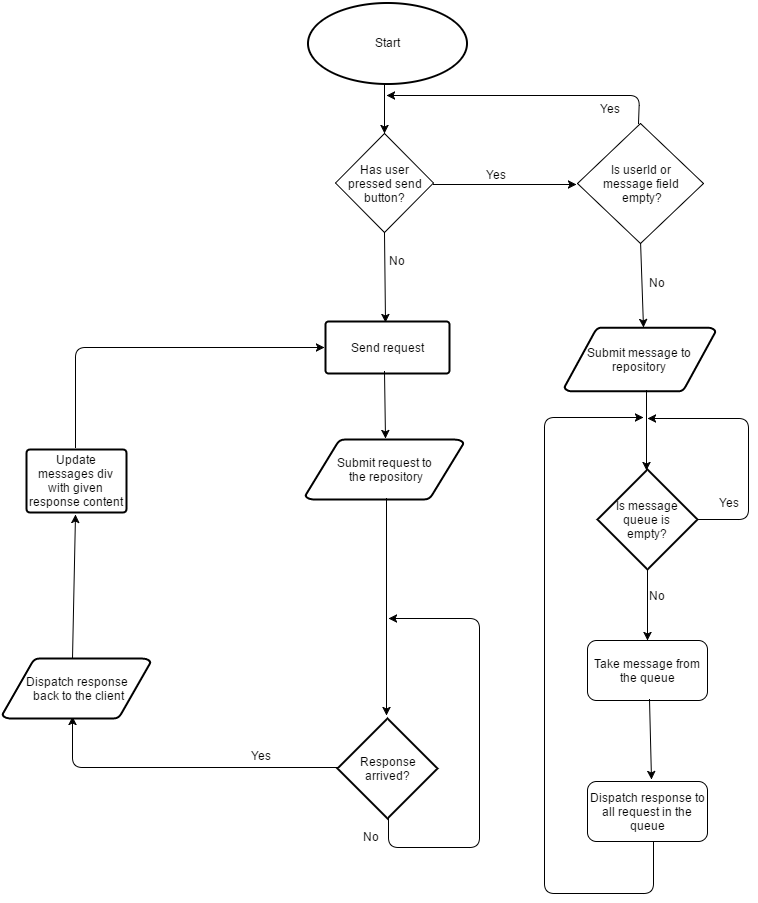

The diagram above was exported from draw.io. Its source (the exported page's mxGraphModel, read from the mxfile embedded in the PNG):
<mxGraphModel dx="1434" dy="1920" grid="0" gridSize="10" guides="1" tooltips="1" connect="0" arrows="1" fold="1" page="0" pageScale="1.5" pageWidth="826" pageHeight="1169" background="none" math="0" shadow="0">
  <root>
    <mxCell id="0" style=";html=1;" />
    <mxCell id="1" style=";html=1;" parent="0" />
    <mxCell id="66" value="Start" style="strokeWidth=2;html=1;shape=mxgraph.flowchart.start_1;whiteSpace=wrap;" vertex="1" parent="1">
      <mxGeometry x="371" y="-845" width="159" height="81" as="geometry" />
    </mxCell>
    <mxCell id="67" value="Send request" style="strokeWidth=2;html=1;shape=mxgraph.flowchart.process;whiteSpace=wrap;" vertex="1" parent="1">
      <mxGeometry x="389" y="-526" width="124" height="52" as="geometry" />
    </mxCell>
    <mxCell id="68" value="Response&lt;div&gt;arrived?&lt;/div&gt;" style="strokeWidth=2;html=1;shape=mxgraph.flowchart.decision;whiteSpace=wrap;" vertex="1" parent="1">
      <mxGeometry x="401" y="-129" width="100" height="100" as="geometry" />
    </mxCell>
    <mxCell id="70" value="" style="endArrow=classic;html=1;exitX=0;exitY=0.49;exitPerimeter=0;entryX=0.473;entryY=0.967;entryPerimeter=0;" edge="1" parent="1" source="68" target="85">
      <mxGeometry width="50" height="50" relative="1" as="geometry">
        <mxPoint x="38" y="-660" as="sourcePoint" />
        <mxPoint x="88" y="-710" as="targetPoint" />
        <Array as="points">
          <mxPoint x="238" y="-80" />
          <mxPoint x="136" y="-80" />
        </Array>
      </mxGeometry>
    </mxCell>
    <mxCell id="71" value="Yes" style="text;html=1;resizable=0;points=[];autosize=1;align=left;verticalAlign=top;spacingTop=-4;" vertex="1" parent="1">
      <mxGeometry x="313" y="-101" width="30" height="14" as="geometry" />
    </mxCell>
    <mxCell id="74" value="" style="endArrow=classic;html=1;exitX=0.507;exitY=0.998;exitPerimeter=0;" edge="1" parent="1" source="68">
      <mxGeometry width="50" height="50" relative="1" as="geometry">
        <mxPoint y="-524" as="sourcePoint" />
        <mxPoint x="452" y="-229" as="targetPoint" />
        <Array as="points">
          <mxPoint x="452" />
          <mxPoint x="543" />
          <mxPoint x="543" y="-229" />
        </Array>
      </mxGeometry>
    </mxCell>
    <mxCell id="75" value="" style="endArrow=classic;html=1;entryX=0.507;entryY=-0.01;entryPerimeter=0;exitX=0.478;exitY=0.954;exitPerimeter=0;" edge="1" parent="1" source="67" target="83">
      <mxGeometry width="50" height="50" relative="1" as="geometry">
        <mxPoint x="449" y="-465" as="sourcePoint" />
        <mxPoint x="452" y="-405" as="targetPoint" />
        <Array as="points" />
      </mxGeometry>
    </mxCell>
    <mxCell id="76" value="No" style="text;html=1;resizable=0;points=[];autosize=1;align=left;verticalAlign=top;spacingTop=-4;" vertex="1" parent="1">
      <mxGeometry x="425" y="-20" width="26" height="14" as="geometry" />
    </mxCell>
    <mxCell id="81" value="" style="endArrow=classic;html=1;exitX=0.47;exitY=0.005;exitPerimeter=0;entryX=0.493;entryY=1.029;entryPerimeter=0;" edge="1" parent="1" source="85" target="86">
      <mxGeometry width="50" height="50" relative="1" as="geometry">
        <mxPoint x="144" y="-193" as="sourcePoint" />
        <mxPoint x="146" y="-361" as="targetPoint" />
      </mxGeometry>
    </mxCell>
    <mxCell id="83" value="Submit request to&lt;div&gt;&amp;nbsp;the repository&lt;/div&gt;" style="strokeWidth=2;html=1;shape=mxgraph.flowchart.data;whiteSpace=wrap;" vertex="1" parent="1">
      <mxGeometry x="369" y="-408" width="158" height="60" as="geometry" />
    </mxCell>
    <mxCell id="85" value="Dispatch response&lt;div&gt;&amp;nbsp;back to the client&lt;/div&gt;" style="strokeWidth=2;html=1;shape=mxgraph.flowchart.data;whiteSpace=wrap;" vertex="1" parent="1">
      <mxGeometry x="66" y="-189" width="148" height="60" as="geometry" />
    </mxCell>
    <mxCell id="86" value="Update messages div with given response content" style="strokeWidth=2;html=1;shape=mxgraph.flowchart.process;whiteSpace=wrap;" vertex="1" parent="1">
      <mxGeometry x="90" y="-398" width="100" height="63" as="geometry" />
    </mxCell>
    <mxCell id="87" value="" style="endArrow=classic;html=1;entryX=-0.006;entryY=0.5;entryPerimeter=0;" edge="1" parent="1" target="67">
      <mxGeometry width="50" height="50" relative="1" as="geometry">
        <mxPoint x="139" y="-400" as="sourcePoint" />
        <mxPoint x="207" y="-468" as="targetPoint" />
        <Array as="points">
          <mxPoint x="139" y="-500" />
        </Array>
      </mxGeometry>
    </mxCell>
    <mxCell id="88" value="" style="endArrow=classic;html=1;entryX=0.52;entryY=0;entryPerimeter=0;exitX=0.501;exitY=0.978;exitPerimeter=0;" edge="1" parent="1" source="95" target="89">
      <mxGeometry width="50" height="50" relative="1" as="geometry">
        <mxPoint x="669" y="-469" as="sourcePoint" />
        <mxPoint x="660" y="-361" as="targetPoint" />
      </mxGeometry>
    </mxCell>
    <mxCell id="89" value="Submit message to repository" style="strokeWidth=2;html=1;shape=mxgraph.flowchart.data;whiteSpace=wrap;" vertex="1" parent="1">
      <mxGeometry x="628" y="-520" width="151" height="64" as="geometry" />
    </mxCell>
    <mxCell id="91" value="Has user&lt;div&gt;&amp;nbsp;pressed send&amp;nbsp;&lt;div&gt;button?&lt;/div&gt;&lt;/div&gt;" style="rhombus;whiteSpace=wrap;html=1;" vertex="1" parent="1">
      <mxGeometry x="399" y="-714" width="98" height="99" as="geometry" />
    </mxCell>
    <mxCell id="92" value="" style="endArrow=classic;html=1;entryX=0.495;entryY=-0.002;entryPerimeter=0;" edge="1" parent="1" target="91">
      <mxGeometry width="50" height="50" relative="1" as="geometry">
        <mxPoint x="448" y="-764" as="sourcePoint" />
        <mxPoint x="-59" y="-909" as="targetPoint" />
      </mxGeometry>
    </mxCell>
    <mxCell id="93" value="" style="endArrow=classic;html=1;exitX=0.495;exitY=1.008;exitPerimeter=0;entryX=0.481;entryY=0.01;entryPerimeter=0;" edge="1" parent="1" source="91" target="67">
      <mxGeometry width="50" height="50" relative="1" as="geometry">
        <mxPoint x="-109" y="-859" as="sourcePoint" />
        <mxPoint x="448" y="-532" as="targetPoint" />
      </mxGeometry>
    </mxCell>
    <mxCell id="94" value="" style="endArrow=classic;html=1;exitX=0.997;exitY=0.512;exitPerimeter=0;" edge="1" parent="1" source="91">
      <mxGeometry width="50" height="50" relative="1" as="geometry">
        <mxPoint x="-109" y="-776" as="sourcePoint" />
        <mxPoint x="640" y="-663" as="targetPoint" />
      </mxGeometry>
    </mxCell>
    <mxCell id="95" value="Is userId or&lt;div&gt;message field&lt;/div&gt;&lt;div&gt;&amp;nbsp;empty?&lt;/div&gt;" style="rhombus;whiteSpace=wrap;html=1;" vertex="1" parent="1">
      <mxGeometry x="641" y="-724" width="126" height="120" as="geometry" />
    </mxCell>
    <mxCell id="97" value="" style="endArrow=classic;html=1;exitX=0.488;exitY=-0.001;exitPerimeter=0;" edge="1" parent="1" source="95">
      <mxGeometry width="50" height="50" relative="1" as="geometry">
        <mxPoint x="693" y="-742" as="sourcePoint" />
        <mxPoint x="450" y="-752" as="targetPoint" />
        <Array as="points">
          <mxPoint x="703" y="-752" />
        </Array>
      </mxGeometry>
    </mxCell>
    <mxCell id="98" value="Yes" style="text;html=1;resizable=0;points=[];autosize=1;align=left;verticalAlign=top;spacingTop=-4;" vertex="1" parent="1">
      <mxGeometry x="548" y="-682" width="30" height="14" as="geometry" />
    </mxCell>
    <mxCell id="99" value="&lt;span style=&quot;color: rgb(0 , 0 , 0) ; font-family: &amp;#34;helvetica&amp;#34; ; font-size: 12px ; font-style: normal ; font-variant: normal ; font-weight: normal ; letter-spacing: normal ; line-height: 14.4px ; text-align: left ; text-indent: 0px ; text-transform: none ; white-space: nowrap ; word-spacing: 0px ; display: inline ; float: none ; background-color: rgb(255 , 255 , 255)&quot;&gt;Yes&lt;/span&gt;" style="text;html=1;" vertex="1" parent="1">
      <mxGeometry x="661.5" y="-751.8333333333333" width="42" height="28" as="geometry" />
    </mxCell>
    <mxCell id="100" value="No" style="text;html=1;resizable=0;points=[];autosize=1;align=left;verticalAlign=top;spacingTop=-4;" vertex="1" parent="1">
      <mxGeometry x="451" y="-596" width="26" height="14" as="geometry" />
    </mxCell>
    <mxCell id="101" value="No" style="text;html=1;resizable=0;points=[];autosize=1;align=left;verticalAlign=top;spacingTop=-4;" vertex="1" parent="1">
      <mxGeometry x="711" y="-574" width="26" height="14" as="geometry" />
    </mxCell>
    <mxCell id="102" value="" style="endArrow=classic;html=1;entryX=0.49;entryY=-0.027;entryPerimeter=0;exitX=0.513;exitY=0.981;exitPerimeter=0;" edge="1" parent="1" source="83" target="68">
      <mxGeometry width="50" height="50" relative="1" as="geometry">
        <mxPoint x="-112" y="-459" as="sourcePoint" />
        <mxPoint x="-62" y="-509" as="targetPoint" />
      </mxGeometry>
    </mxCell>
    <mxCell id="104" value="Is message queue is&lt;div&gt;empty?&lt;/div&gt;" style="strokeWidth=2;html=1;shape=mxgraph.flowchart.decision;whiteSpace=wrap;" vertex="1" parent="1">
      <mxGeometry x="661" y="-378" width="100" height="100" as="geometry" />
    </mxCell>
    <mxCell id="105" value="" style="endArrow=classic;html=1;exitX=1.002;exitY=0.497;exitPerimeter=0;" edge="1" parent="1" source="104">
      <mxGeometry width="50" height="50" relative="1" as="geometry">
        <mxPoint x="808" y="-292" as="sourcePoint" />
        <mxPoint x="711" y="-429" as="targetPoint" />
        <Array as="points">
          <mxPoint x="812" y="-328" />
          <mxPoint x="812" y="-429" />
        </Array>
      </mxGeometry>
    </mxCell>
    <mxCell id="106" value="" style="endArrow=classic;html=1;entryX=0.493;entryY=0.013;entryPerimeter=0;" edge="1" parent="1" target="104">
      <mxGeometry width="50" height="50" relative="1" as="geometry">
        <mxPoint x="710" y="-457" as="sourcePoint" />
        <mxPoint x="703" y="-439" as="targetPoint" />
      </mxGeometry>
    </mxCell>
    <mxCell id="109" value="Yes" style="text;html=1;resizable=0;points=[];autosize=1;align=left;verticalAlign=top;spacingTop=-4;" vertex="1" parent="1">
      <mxGeometry x="781" y="-354" width="30" height="14" as="geometry" />
    </mxCell>
    <mxCell id="110" value="Take message from the&amp;nbsp;&lt;span style=&quot;line-height: 1.2&quot;&gt;queue&lt;/span&gt;" style="rounded=1;whiteSpace=wrap;html=1;" vertex="1" parent="1">
      <mxGeometry x="651" y="-207" width="120" height="60" as="geometry" />
    </mxCell>
    <mxCell id="112" value="" style="endArrow=classic;html=1;" edge="1" parent="1" target="110">
      <mxGeometry width="50" height="50" relative="1" as="geometry">
        <mxPoint x="711" y="-277" as="sourcePoint" />
        <mxPoint x="700" y="-260" as="targetPoint" />
      </mxGeometry>
    </mxCell>
    <mxCell id="114" value="&lt;span style=&quot;color: rgb(0 , 0 , 0) ; font-family: &amp;#34;helvetica&amp;#34; ; font-size: 12px ; font-style: normal ; font-variant: normal ; font-weight: normal ; letter-spacing: normal ; line-height: 14.4px ; text-align: left ; text-indent: 0px ; text-transform: none ; white-space: nowrap ; word-spacing: 0px ; display: inline ; float: none ; background-color: rgb(255 , 255 , 255)&quot;&gt;No&lt;/span&gt;" style="text;html=1;" vertex="1" parent="1">
      <mxGeometry x="711" y="-264.83333333333326" width="42" height="28" as="geometry" />
    </mxCell>
    <mxCell id="116" value="Dispatch response to all request in the queue" style="rounded=1;whiteSpace=wrap;html=1;" vertex="1" parent="1">
      <mxGeometry x="651" y="-66" width="120" height="60" as="geometry" />
    </mxCell>
    <mxCell id="117" value="" style="endArrow=classic;html=1;exitX=0.519;exitY=0.978;exitPerimeter=0;entryX=0.533;entryY=-0.039;entryPerimeter=0;" edge="1" parent="1" source="110" target="116">
      <mxGeometry width="50" height="50" relative="1" as="geometry">
        <mxPoint x="678" y="-86" as="sourcePoint" />
        <mxPoint x="728" y="-136" as="targetPoint" />
      </mxGeometry>
    </mxCell>
    <mxCell id="118" value="" style="endArrow=classic;html=1;exitX=0.552;exitY=1.02;exitPerimeter=0;" edge="1" parent="1" source="116">
      <mxGeometry width="50" height="50" relative="1" as="geometry">
        <mxPoint x="717" y="-2" as="sourcePoint" />
        <mxPoint x="707" y="-430" as="targetPoint" />
        <Array as="points">
          <mxPoint x="717" y="46" />
          <mxPoint x="608" y="46" />
          <mxPoint x="608" y="-430" />
        </Array>
      </mxGeometry>
    </mxCell>
  </root>
</mxGraphModel>